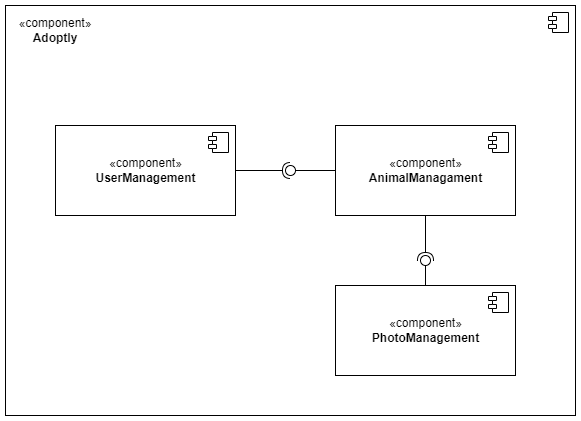

The diagram above was exported from draw.io. Its source (the exported page's mxGraphModel, read from the mxfile embedded in the PNG):
<mxGraphModel dx="1038" dy="649" grid="1" gridSize="10" guides="1" tooltips="1" connect="1" arrows="1" fold="1" page="1" pageScale="1" pageWidth="850" pageHeight="1100" math="0" shadow="0">
  <root>
    <mxCell id="0" />
    <mxCell id="1" parent="0" />
    <mxCell id="jwTvIoe_2vVqI6fsGcSs-9" value="" style="endArrow=open;endFill=1;endSize=12;html=1;rounded=0;exitX=1;exitY=0.5;exitDx=0;exitDy=0;" parent="1" source="jwTvIoe_2vVqI6fsGcSs-3" target="jwTvIoe_2vVqI6fsGcSs-1" edge="1">
      <mxGeometry width="160" relative="1" as="geometry">
        <mxPoint x="340" y="430" as="sourcePoint" />
        <mxPoint x="500" y="430" as="targetPoint" />
      </mxGeometry>
    </mxCell>
    <mxCell id="jwTvIoe_2vVqI6fsGcSs-14" value="" style="html=1;dropTarget=0;align=left;" parent="1" vertex="1">
      <mxGeometry x="80" y="130" width="570" height="410" as="geometry" />
    </mxCell>
    <mxCell id="jwTvIoe_2vVqI6fsGcSs-15" value="" style="shape=module;jettyWidth=8;jettyHeight=4;" parent="jwTvIoe_2vVqI6fsGcSs-14" vertex="1">
      <mxGeometry x="1" width="20" height="20" relative="1" as="geometry">
        <mxPoint x="-27" y="7" as="offset" />
      </mxGeometry>
    </mxCell>
    <mxCell id="jwTvIoe_2vVqI6fsGcSs-1" value="«component»&lt;br&gt;&lt;b&gt;AnimalManagament&lt;/b&gt;" style="html=1;dropTarget=0;" parent="1" vertex="1">
      <mxGeometry x="410" y="250" width="180" height="90" as="geometry" />
    </mxCell>
    <mxCell id="jwTvIoe_2vVqI6fsGcSs-2" value="" style="shape=module;jettyWidth=8;jettyHeight=4;" parent="jwTvIoe_2vVqI6fsGcSs-1" vertex="1">
      <mxGeometry x="1" width="20" height="20" relative="1" as="geometry">
        <mxPoint x="-27" y="7" as="offset" />
      </mxGeometry>
    </mxCell>
    <mxCell id="jwTvIoe_2vVqI6fsGcSs-3" value="«component»&lt;br&gt;&lt;b&gt;UserManagement&lt;/b&gt;" style="html=1;dropTarget=0;" parent="1" vertex="1">
      <mxGeometry x="130" y="250" width="180" height="90" as="geometry" />
    </mxCell>
    <mxCell id="jwTvIoe_2vVqI6fsGcSs-4" value="" style="shape=module;jettyWidth=8;jettyHeight=4;" parent="jwTvIoe_2vVqI6fsGcSs-3" vertex="1">
      <mxGeometry x="1" width="20" height="20" relative="1" as="geometry">
        <mxPoint x="-27" y="7" as="offset" />
      </mxGeometry>
    </mxCell>
    <mxCell id="jwTvIoe_2vVqI6fsGcSs-5" value="«component»&lt;br&gt;&lt;b&gt;PhotoManagement&lt;/b&gt;" style="html=1;dropTarget=0;" parent="1" vertex="1">
      <mxGeometry x="410" y="410" width="180" height="90" as="geometry" />
    </mxCell>
    <mxCell id="jwTvIoe_2vVqI6fsGcSs-6" value="" style="shape=module;jettyWidth=8;jettyHeight=4;" parent="jwTvIoe_2vVqI6fsGcSs-5" vertex="1">
      <mxGeometry x="1" width="20" height="20" relative="1" as="geometry">
        <mxPoint x="-27" y="7" as="offset" />
      </mxGeometry>
    </mxCell>
    <mxCell id="jwTvIoe_2vVqI6fsGcSs-16" value="&lt;div style=&quot;text-align: left&quot;&gt;«component»&lt;/div&gt;&lt;b style=&quot;text-align: left&quot;&gt;Adoptly&lt;/b&gt;" style="text;html=1;strokeColor=none;fillColor=none;align=center;verticalAlign=middle;whiteSpace=wrap;rounded=0;" parent="1" vertex="1">
      <mxGeometry x="100" y="140" width="60" height="30" as="geometry" />
    </mxCell>
    <mxCell id="jwTvIoe_2vVqI6fsGcSs-23" value="" style="rounded=0;orthogonalLoop=1;jettySize=auto;html=1;endArrow=none;endFill=0;sketch=0;sourcePerimeterSpacing=0;targetPerimeterSpacing=0;exitX=0;exitY=0.5;exitDx=0;exitDy=0;" parent="1" source="jwTvIoe_2vVqI6fsGcSs-1" target="jwTvIoe_2vVqI6fsGcSs-25" edge="1">
      <mxGeometry relative="1" as="geometry">
        <mxPoint x="420" y="445" as="sourcePoint" />
      </mxGeometry>
    </mxCell>
    <mxCell id="jwTvIoe_2vVqI6fsGcSs-24" value="" style="rounded=0;orthogonalLoop=1;jettySize=auto;html=1;endArrow=halfCircle;endFill=0;entryX=0.5;entryY=0.5;endSize=6;strokeWidth=1;sketch=0;exitX=1;exitY=0.5;exitDx=0;exitDy=0;" parent="1" source="jwTvIoe_2vVqI6fsGcSs-3" target="jwTvIoe_2vVqI6fsGcSs-25" edge="1">
      <mxGeometry relative="1" as="geometry">
        <mxPoint x="460" y="445" as="sourcePoint" />
      </mxGeometry>
    </mxCell>
    <mxCell id="jwTvIoe_2vVqI6fsGcSs-25" value="" style="ellipse;whiteSpace=wrap;html=1;align=center;aspect=fixed;resizable=0;points=[];outlineConnect=0;sketch=0;" parent="1" vertex="1">
      <mxGeometry x="360" y="290" width="10" height="10" as="geometry" />
    </mxCell>
    <mxCell id="jwTvIoe_2vVqI6fsGcSs-26" value="" style="rounded=0;orthogonalLoop=1;jettySize=auto;html=1;endArrow=none;endFill=0;sketch=0;sourcePerimeterSpacing=0;targetPerimeterSpacing=0;exitX=0.5;exitY=0;exitDx=0;exitDy=0;" parent="1" source="jwTvIoe_2vVqI6fsGcSs-5" target="jwTvIoe_2vVqI6fsGcSs-28" edge="1">
      <mxGeometry relative="1" as="geometry">
        <mxPoint x="430" y="455" as="sourcePoint" />
      </mxGeometry>
    </mxCell>
    <mxCell id="jwTvIoe_2vVqI6fsGcSs-27" value="" style="rounded=0;orthogonalLoop=1;jettySize=auto;html=1;endArrow=halfCircle;endFill=0;entryX=0.5;entryY=0.5;endSize=6;strokeWidth=1;sketch=0;exitX=0.5;exitY=1;exitDx=0;exitDy=0;" parent="1" source="jwTvIoe_2vVqI6fsGcSs-1" target="jwTvIoe_2vVqI6fsGcSs-28" edge="1">
      <mxGeometry relative="1" as="geometry">
        <mxPoint x="470" y="455" as="sourcePoint" />
      </mxGeometry>
    </mxCell>
    <mxCell id="jwTvIoe_2vVqI6fsGcSs-28" value="" style="ellipse;whiteSpace=wrap;html=1;align=center;aspect=fixed;resizable=0;points=[];outlineConnect=0;sketch=0;" parent="1" vertex="1">
      <mxGeometry x="495" y="380" width="10" height="10" as="geometry" />
    </mxCell>
  </root>
</mxGraphModel>